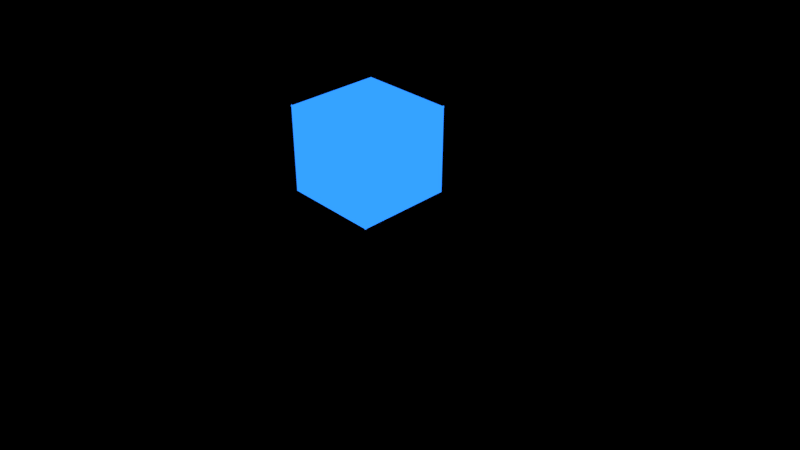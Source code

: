 # Source: sceneEmissionCroup2.blend  (saved by Blender 2.79.0; exported with 4.5.12 LTS)
import bpy
from mathutils import Matrix  # noqa: F401  (used for matrix-valued properties, if any)

bpy.ops.wm.read_factory_settings(use_empty=True)
scene = bpy.context.scene
scene.name = 'Scene'

# ---- collections
col_collection_1 = bpy.data.collections.new('Collection 1'); scene.collection.children.link(col_collection_1)
col_collection_2 = bpy.data.collections.new('Collection 2'); scene.collection.children.link(col_collection_2)

# ---- materials (node trees are filled in below, after node groups)
mat_material_005 = bpy.data.materials.new('Material.005')
mat_material_005.alpha_threshold = 0.0
mat_material_005.roughness = 0.5
mat_material = bpy.data.materials.new('Material')
mat_material.alpha_threshold = 0.0
mat_material.roughness = 0.5
mat_material_006 = bpy.data.materials.new('Material.006')
mat_material_006.alpha_threshold = 0.0
mat_material_006.roughness = 0.5

# ---- material node trees
mat_material_005.use_nodes = True; mat_material_005.node_tree.nodes.clear()
_N = mat_material_005.node_tree.nodes; _L = mat_material_005.node_tree.links
n0 = _N.new('ShaderNodeOutputMaterial'); n0.name = 'Material Output'; n0.location = (300, 300)
n1 = _N.new('ShaderNodeEmission'); n1.name = 'Emission'; n1.location = (10, 300)
n1.inputs[0].default_value = (0.01783, 0.1825, 0.8, 1.0)
n1.inputs[1].default_value = 2.0
_L.new(n1.outputs[0], n0.inputs[0])
n0.is_active_output = True
mat_material.use_nodes = True; mat_material.node_tree.nodes.clear()
_N = mat_material.node_tree.nodes; _L = mat_material.node_tree.links
n0 = _N.new('ShaderNodeOutputMaterial'); n0.name = 'Material Output'; n0.location = (300, 300)
n1 = _N.new('ShaderNodeBsdfDiffuse'); n1.name = 'Diffuse BSDF'; n1.location = (10, 300)
n1.inputs[0].default_value = (0.7663, 0.7746, 0.8, 1.0)
_L.new(n1.outputs[0], n0.inputs[0])
n0.is_active_output = True
mat_material_006.use_nodes = True; mat_material_006.node_tree.nodes.clear()
_N = mat_material_006.node_tree.nodes; _L = mat_material_006.node_tree.links
n0 = _N.new('ShaderNodeOutputMaterial'); n0.name = 'Material Output'; n0.location = (300, 300)
n1 = _N.new('ShaderNodeBsdfDiffuse'); n1.name = 'Diffuse BSDF'; n1.location = (10, 300)
_L.new(n1.outputs[0], n0.inputs[0])
n0.is_active_output = True

# ---- world
world_world = bpy.data.worlds.new('World'); scene.world = world_world
world_world.use_nodes = True; world_world.node_tree.nodes.clear()
_N = world_world.node_tree.nodes; _L = world_world.node_tree.links
n0 = _N.new('ShaderNodeOutputWorld'); n0.name = 'World Output'; n0.location = (300, 300)
n1 = _N.new('ShaderNodeBackground'); n1.name = 'Background'; n1.location = (10, 300)
n1.inputs[0].default_value = (0.0, 0.0, 0.0, 1.0)
_L.new(n1.outputs[0], n0.inputs[0])
n0.is_active_output = True
world_world.color = (0.0, 0.0, 0.0)
world_world.use_sun_shadow = False
world_world.sun_shadow_jitter_overblur = 0.0
world_world.cycles.sampling_method = 'NONE'

# ---- cameras
cam_camera = bpy.data.cameras.new('Camera')
cam_camera.clip_end = 100.0
cam_camera.lens = 35.0
cam_camera.sensor_width = 32.0
cam_camera.sensor_height = 18.0
cam_camera.ortho_scale = 7.314
cam_camera.dof.focus_distance = 0.0

# ---- meshes
me_cube_000 = bpy.data.meshes.new('Cube.000')
me_cube_000.from_pydata([(0.86, 0.86, 2.68), (-0.86, 0.86, 2.68), (-0.86, -0.86, 2.68), (0.86, -0.86, 2.68), (-0.86, -0.8404, 1.14), (0.86, -0.8404, 1.14), (0.86, -0.8404, 2.7), (-0.86, -0.8404, 2.7), (0.8404, -0.86, 1.14), (0.8404, 0.86, 1.14), (0.8404, 0.86, 2.7), (0.8404, -0.86, 2.7)], [], [(0, 1, 2, 3), (4, 5, 6, 7), (8, 9, 10, 11)])
me_cube_000.materials.append(mat_material_005)
me_cube_000.materials.append(mat_material)
me_cube_000.use_remesh_preserve_volume = False
me_cube_000.use_remesh_preserve_attributes = False
me_cube_000.use_mirror_vertex_groups = False
me_cube_000.update()
me_cube_003 = bpy.data.meshes.new('Cube.003')
me_cube_003.from_pydata([(-1.0, -1.0, -1.0), (-1.0, -1.0, 1.0), (-1.0, 1.0, -1.0), (-1.0, 1.0, 1.0), (1.0, -1.0, -1.0), (1.0, -1.0, 1.0), (1.0, 1.0, -1.0), (1.0, 1.0, 1.0)], [], [(0, 1, 3, 2), (2, 3, 7, 6), (6, 7, 5, 4), (4, 5, 1, 0), (2, 6, 4, 0), (7, 3, 1, 5)])
me_cube_003.materials.append(mat_material_006)
me_cube_003.use_remesh_preserve_volume = False
me_cube_003.use_remesh_preserve_attributes = False
me_cube_003.use_mirror_vertex_groups = False
me_cube_003.update()
me_cube_002 = bpy.data.meshes.new('Cube.002')
me_cube_002.from_pydata([(-1.0, -1.0, -1.0), (-1.0, -1.0, 1.0), (-1.0, 1.0, -1.0), (-1.0, 1.0, 1.0), (1.0, -1.0, -1.0), (1.0, -1.0, 1.0), (1.0, 1.0, -1.0), (1.0, 1.0, 1.0), (-1.0, -1.0, 2.84), (-1.0, 1.0, 2.84), (1.0, 1.0, 2.84), (1.0, -1.0, 2.84), (0.86, 0.86, 2.84), (-0.86, 0.86, 2.84), (-0.86, -0.86, 2.84), (0.86, -0.86, 2.84), (-0.86, -1.0, 1.14), (0.86, -1.0, 1.14), (0.86, -1.0, 2.7), (-0.86, -1.0, 2.7), (1.0, -0.86, 1.14), (1.0, 0.86, 1.14), (1.0, 0.86, 2.7), (1.0, -0.86, 2.7), (0.86, 0.86, 2.68), (-0.86, 0.86, 2.68), (-0.86, -0.86, 2.68), (0.86, -0.86, 2.68), (-0.86, -0.8404, 1.14), (0.86, -0.8404, 1.14), (0.86, -0.8404, 2.7), (-0.86, -0.8404, 2.7), (0.8404, -0.86, 1.14), (0.8404, 0.86, 1.14), (0.8404, 0.86, 2.7), (0.8404, -0.86, 2.7)], [], [(0, 1, 3, 2), (2, 3, 7, 6), (6, 7, 5, 4), (4, 5, 1, 0), (2, 6, 4, 0), (3, 1, 8, 9), (7, 3, 9, 10), (10, 9, 13, 12), (9, 8, 14, 13), (8, 11, 15, 14), (11, 10, 12, 15), (1, 5, 17, 16), (5, 11, 18, 17), (11, 8, 19, 18), (8, 1, 16, 19), (5, 7, 21, 20), (7, 10, 22, 21), (10, 11, 23, 22), (11, 5, 20, 23), (12, 13, 25, 24), (13, 14, 26, 25), (14, 15, 27, 26), (15, 12, 24, 27), (16, 17, 29, 28), (17, 18, 30, 29), (18, 19, 31, 30), (19, 16, 28, 31), (20, 21, 33, 32), (21, 22, 34, 33), (22, 23, 35, 34), (23, 20, 32, 35)])
me_cube_002.polygons.foreach_set('material_index', [1, 1, 1, 1, 1, 1, 1, 1, 1, 1, 1, 1, 1, 1, 1, 1, 1, 1, 1, 1, 1, 1, 1, 1, 1, 1, 1, 1, 1, 1, 1])
me_cube_002.materials.append(mat_material_005)
me_cube_002.materials.append(mat_material)
me_cube_002.use_remesh_preserve_volume = False
me_cube_002.use_remesh_preserve_attributes = False
me_cube_002.use_mirror_vertex_groups = False
me_cube_002.update()
me_plane = bpy.data.meshes.new('Plane')
me_plane.from_pydata([(-1.0, -1.0, 0.0), (1.0, -1.0, 0.0), (-1.0, 1.0, 0.0), (1.0, 1.0, 0.0)], [], [(0, 1, 3, 2)])
me_plane.use_remesh_preserve_volume = False
me_plane.use_remesh_preserve_attributes = False
me_plane.use_mirror_vertex_groups = False
me_plane.update()

# ---- objects
ob_cube_002 = bpy.data.objects.new('Cube.002', me_cube_000)
ob_camera = bpy.data.objects.new('Camera', cam_camera)
ob_cube_001 = bpy.data.objects.new('Cube.001', me_cube_003)
ob_cube = bpy.data.objects.new('Cube', me_cube_002)
ob_plane = bpy.data.objects.new('Plane', me_plane)

# ---- transforms, parenting, visibility, modifiers, constraints
ob_cube_002.location = (0.0, 0.0, 1.004)
ob_cube_002.lineart.crease_threshold = 0.0
ob_camera.location = (9.499, -8.453, 9.313)
ob_camera.rotation_euler = (1.019, -1.03e-05, 0.8033)
ob_camera.lock_rotations_4d = False
ob_camera.empty_display_type = 'ARROWS'
ob_camera.color = (0.0, 0.0, 0.0, 0.0)
ob_camera.display_type = 'WIRE'
ob_camera.lineart.crease_threshold = 0.0
ob_cube_001.location = (1.435, 0.969, 0.4102)
ob_cube_001.scale = (0.4229, 0.4229, 0.4229)
ob_cube_001.lineart.crease_threshold = 0.0
ob_cube.location = (0.0, 0.0, 1.004)
ob_cube.lineart.crease_threshold = 0.0
ob_plane.location = (0.0, 0.0, 0.0)
ob_plane.scale = (8.044, 8.044, 8.044)
ob_plane.lineart.crease_threshold = 0.0

# ---- collection membership
col_collection_1.objects.link(ob_cube_002)
col_collection_1.objects.link(ob_camera)
col_collection_2.objects.link(ob_cube_001)
col_collection_2.objects.link(ob_cube)
col_collection_2.objects.link(ob_plane)
def _layer_coll(name, lc=None):
    lc = lc or bpy.context.view_layer.layer_collection
    for c in lc.children:
        if c.name == name: return c
        r = _layer_coll(name, c)
        if r: return r
_layer_coll('Collection 2').indirect_only = True

# ---- scene / render settings (as saved in the file)
scene.camera = ob_camera
scene.frame_start = 1; scene.frame_end = 250; scene.frame_set(1)
scene.render.engine = 'CYCLES'
scene.render.resolution_percentage = 50
scene.render.dither_intensity = 0.0
scene.render.film_transparent = True
scene.cycles.use_denoising = False
scene.cycles.samples = 128
scene.cycles.sampling_pattern = 'TABULATED_SOBOL'
scene.cycles.use_adaptive_sampling = False
scene.cycles.use_light_tree = False
scene.cycles.blur_glossy = 0.0
scene.cycles.sample_clamp_indirect = 0.0
scene.view_settings.view_transform = 'Standard'
bpy.context.view_layer.update()
